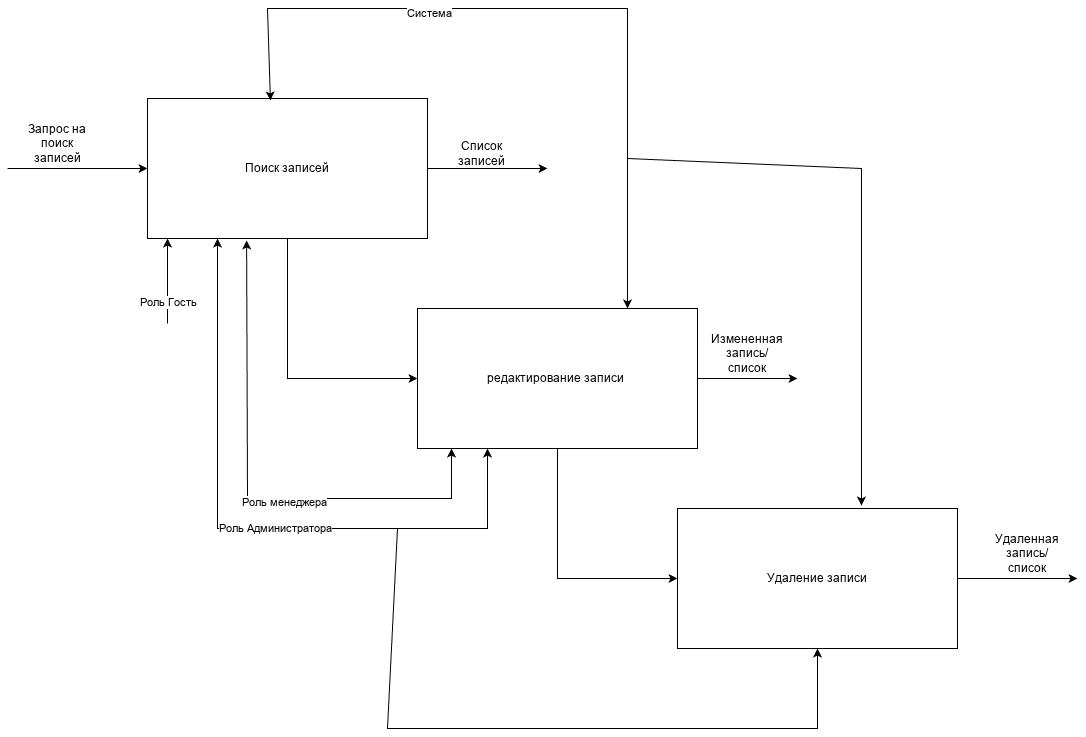

The diagram above was exported from draw.io. Its source (the exported page's mxGraphModel, read from the mxfile embedded in the PNG):
<mxGraphModel dx="2253" dy="855" grid="1" gridSize="10" guides="1" tooltips="1" connect="1" arrows="1" fold="1" page="1" pageScale="1" pageWidth="827" pageHeight="1169" math="0" shadow="0">
  <root>
    <mxCell id="0" />
    <mxCell id="1" parent="0" />
    <mxCell id="B-6ggDFEyZj5ctHAjuYb-127" edge="1" parent="1" source="B-6ggDFEyZj5ctHAjuYb-121" style="edgeStyle=orthogonalEdgeStyle;rounded=0;orthogonalLoop=1;jettySize=auto;html=1;entryX=0;entryY=0.5;entryDx=0;entryDy=0;" target="B-6ggDFEyZj5ctHAjuYb-122">
      <mxGeometry relative="1" as="geometry" />
    </mxCell>
    <mxCell id="B-6ggDFEyZj5ctHAjuYb-130" edge="1" parent="1" source="B-6ggDFEyZj5ctHAjuYb-121" style="edgeStyle=orthogonalEdgeStyle;rounded=0;orthogonalLoop=1;jettySize=auto;html=1;">
      <mxGeometry relative="1" as="geometry">
        <mxPoint x="480" y="200" as="targetPoint" />
      </mxGeometry>
    </mxCell>
    <mxCell id="B-6ggDFEyZj5ctHAjuYb-121" parent="1" style="rounded=0;whiteSpace=wrap;html=1;" value="Поиск записей" vertex="1">
      <mxGeometry height="140" width="280" x="80" y="130" as="geometry" />
    </mxCell>
    <mxCell id="B-6ggDFEyZj5ctHAjuYb-126" edge="1" parent="1" source="B-6ggDFEyZj5ctHAjuYb-122" style="edgeStyle=orthogonalEdgeStyle;rounded=0;orthogonalLoop=1;jettySize=auto;html=1;entryX=0;entryY=0.5;entryDx=0;entryDy=0;" target="B-6ggDFEyZj5ctHAjuYb-123">
      <mxGeometry relative="1" as="geometry" />
    </mxCell>
    <mxCell id="B-6ggDFEyZj5ctHAjuYb-145" edge="1" parent="1" source="B-6ggDFEyZj5ctHAjuYb-122" style="edgeStyle=orthogonalEdgeStyle;rounded=0;orthogonalLoop=1;jettySize=auto;html=1;">
      <mxGeometry relative="1" as="geometry">
        <mxPoint x="730" y="410" as="targetPoint" />
      </mxGeometry>
    </mxCell>
    <mxCell id="B-6ggDFEyZj5ctHAjuYb-122" parent="1" style="rounded=0;whiteSpace=wrap;html=1;" value="редактирование записи&amp;nbsp;" vertex="1">
      <mxGeometry height="140" width="280" x="350" y="340" as="geometry" />
    </mxCell>
    <mxCell id="B-6ggDFEyZj5ctHAjuYb-149" edge="1" parent="1" source="B-6ggDFEyZj5ctHAjuYb-123" style="edgeStyle=orthogonalEdgeStyle;rounded=0;orthogonalLoop=1;jettySize=auto;html=1;">
      <mxGeometry relative="1" as="geometry">
        <mxPoint x="1010" y="610" as="targetPoint" />
      </mxGeometry>
    </mxCell>
    <mxCell id="B-6ggDFEyZj5ctHAjuYb-123" parent="1" style="rounded=0;whiteSpace=wrap;html=1;" value="Удаление записи" vertex="1">
      <mxGeometry height="140" width="280" x="610" y="540" as="geometry" />
    </mxCell>
    <mxCell id="B-6ggDFEyZj5ctHAjuYb-128" edge="1" parent="1" style="endArrow=classic;html=1;rounded=0;entryX=0;entryY=0.5;entryDx=0;entryDy=0;" target="B-6ggDFEyZj5ctHAjuYb-121" value="">
      <mxGeometry height="50" relative="1" width="50" as="geometry">
        <mxPoint x="-60" y="200" as="sourcePoint" />
        <mxPoint x="30" y="200" as="targetPoint" />
      </mxGeometry>
    </mxCell>
    <mxCell id="B-6ggDFEyZj5ctHAjuYb-129" parent="1" style="text;html=1;whiteSpace=wrap;strokeColor=none;fillColor=none;align=center;verticalAlign=middle;rounded=0;" value="Запрос на поиск записей" vertex="1">
      <mxGeometry height="30" width="60" x="-40" y="160" as="geometry" />
    </mxCell>
    <mxCell id="B-6ggDFEyZj5ctHAjuYb-131" parent="1" style="text;html=1;whiteSpace=wrap;strokeColor=none;fillColor=none;align=center;verticalAlign=middle;rounded=0;" value="Список записей" vertex="1">
      <mxGeometry height="30" width="60" x="384" y="170" as="geometry" />
    </mxCell>
    <mxCell id="B-6ggDFEyZj5ctHAjuYb-132" edge="1" parent="1" style="endArrow=classic;html=1;rounded=0;" value="">
      <mxGeometry height="50" relative="1" width="50" as="geometry">
        <mxPoint x="100" y="355" as="sourcePoint" />
        <mxPoint x="100" y="270" as="targetPoint" />
      </mxGeometry>
    </mxCell>
    <mxCell id="B-6ggDFEyZj5ctHAjuYb-133" connectable="0" parent="B-6ggDFEyZj5ctHAjuYb-132" style="edgeLabel;html=1;align=center;verticalAlign=middle;resizable=0;points=[];" value="Роль Гость" vertex="1">
      <mxGeometry relative="1" x="-0.4824" as="geometry">
        <mxPoint as="offset" />
      </mxGeometry>
    </mxCell>
    <mxCell id="B-6ggDFEyZj5ctHAjuYb-134" edge="1" parent="1" source="B-6ggDFEyZj5ctHAjuYb-121" style="endArrow=classic;startArrow=classic;html=1;rounded=0;curved=0;entryX=0.75;entryY=0;entryDx=0;entryDy=0;exitX=0.439;exitY=0.014;exitDx=0;exitDy=0;exitPerimeter=0;" target="B-6ggDFEyZj5ctHAjuYb-122" value="">
      <mxGeometry height="50" relative="1" width="50" as="geometry">
        <Array as="points">
          <mxPoint x="200" y="40" />
          <mxPoint x="380" y="40" />
          <mxPoint x="470" y="40" />
          <mxPoint x="560" y="40" />
          <mxPoint x="560" y="190" />
        </Array>
        <mxPoint x="210" y="130" as="sourcePoint" />
        <mxPoint x="260" y="80" as="targetPoint" />
      </mxGeometry>
    </mxCell>
    <mxCell id="B-6ggDFEyZj5ctHAjuYb-135" connectable="0" parent="B-6ggDFEyZj5ctHAjuYb-134" style="edgeLabel;html=1;align=center;verticalAlign=middle;resizable=0;points=[];" value="Система" vertex="1">
      <mxGeometry relative="1" x="-0.3245" y="-4" as="geometry">
        <mxPoint as="offset" />
      </mxGeometry>
    </mxCell>
    <mxCell id="B-6ggDFEyZj5ctHAjuYb-136" edge="1" parent="1" source="B-6ggDFEyZj5ctHAjuYb-122" style="endArrow=classic;startArrow=classic;html=1;rounded=0;entryX=0.25;entryY=1;entryDx=0;entryDy=0;exitX=0.25;exitY=1;exitDx=0;exitDy=0;" target="B-6ggDFEyZj5ctHAjuYb-121" value="">
      <mxGeometry height="50" relative="1" width="50" as="geometry">
        <Array as="points">
          <mxPoint x="420" y="530" />
          <mxPoint x="420" y="560" />
          <mxPoint x="150" y="560" />
        </Array>
        <mxPoint x="150" y="560" as="sourcePoint" />
        <mxPoint x="190" y="370" as="targetPoint" />
      </mxGeometry>
    </mxCell>
    <mxCell id="B-6ggDFEyZj5ctHAjuYb-137" connectable="0" parent="B-6ggDFEyZj5ctHAjuYb-136" style="edgeLabel;html=1;align=center;verticalAlign=middle;resizable=0;points=[];" value="Роль Администратора" vertex="1">
      <mxGeometry relative="1" x="-0.0854" y="-1" as="geometry">
        <mxPoint as="offset" />
      </mxGeometry>
    </mxCell>
    <mxCell id="B-6ggDFEyZj5ctHAjuYb-138" edge="1" parent="1" source="B-6ggDFEyZj5ctHAjuYb-121" style="endArrow=classic;startArrow=classic;html=1;rounded=0;exitX=0.354;exitY=1.014;exitDx=0;exitDy=0;exitPerimeter=0;" value="">
      <mxGeometry height="50" relative="1" width="50" as="geometry">
        <Array as="points">
          <mxPoint x="180" y="530" />
          <mxPoint x="280" y="530" />
          <mxPoint x="384" y="530" />
        </Array>
        <mxPoint x="334" y="530" as="sourcePoint" />
        <mxPoint x="384" y="480" as="targetPoint" />
      </mxGeometry>
    </mxCell>
    <mxCell id="B-6ggDFEyZj5ctHAjuYb-139" connectable="0" parent="B-6ggDFEyZj5ctHAjuYb-138" style="edgeLabel;html=1;align=center;verticalAlign=middle;resizable=0;points=[];" value="Роль менеджера" vertex="1">
      <mxGeometry relative="1" x="0.1524" y="-3" as="geometry">
        <mxPoint as="offset" />
      </mxGeometry>
    </mxCell>
    <mxCell id="B-6ggDFEyZj5ctHAjuYb-144" edge="1" parent="1" style="endArrow=classic;html=1;rounded=0;entryX=0.657;entryY=-0.021;entryDx=0;entryDy=0;entryPerimeter=0;" target="B-6ggDFEyZj5ctHAjuYb-123" value="">
      <mxGeometry height="50" relative="1" width="50" as="geometry">
        <Array as="points">
          <mxPoint x="794" y="200" />
        </Array>
        <mxPoint x="560" y="190" as="sourcePoint" />
        <mxPoint x="800" y="190" as="targetPoint" />
      </mxGeometry>
    </mxCell>
    <mxCell id="B-6ggDFEyZj5ctHAjuYb-146" parent="1" style="text;html=1;whiteSpace=wrap;strokeColor=none;fillColor=none;align=center;verticalAlign=middle;rounded=0;" value="Измененная запись/список" vertex="1">
      <mxGeometry height="30" width="60" x="650" y="370" as="geometry" />
    </mxCell>
    <mxCell id="B-6ggDFEyZj5ctHAjuYb-148" edge="1" parent="1" style="endArrow=classic;html=1;rounded=0;entryX=0.5;entryY=1;entryDx=0;entryDy=0;" target="B-6ggDFEyZj5ctHAjuYb-123" value="">
      <mxGeometry height="50" relative="1" width="50" as="geometry">
        <Array as="points">
          <mxPoint x="320" y="760" />
          <mxPoint x="750" y="760" />
        </Array>
        <mxPoint x="330" y="560" as="sourcePoint" />
        <mxPoint x="530" y="690" as="targetPoint" />
      </mxGeometry>
    </mxCell>
    <mxCell id="B-6ggDFEyZj5ctHAjuYb-150" parent="1" style="text;html=1;whiteSpace=wrap;strokeColor=none;fillColor=none;align=center;verticalAlign=middle;rounded=0;" value="Удаленная запись/список" vertex="1">
      <mxGeometry height="30" width="60" x="930" y="570" as="geometry" />
    </mxCell>
  </root>
</mxGraphModel>